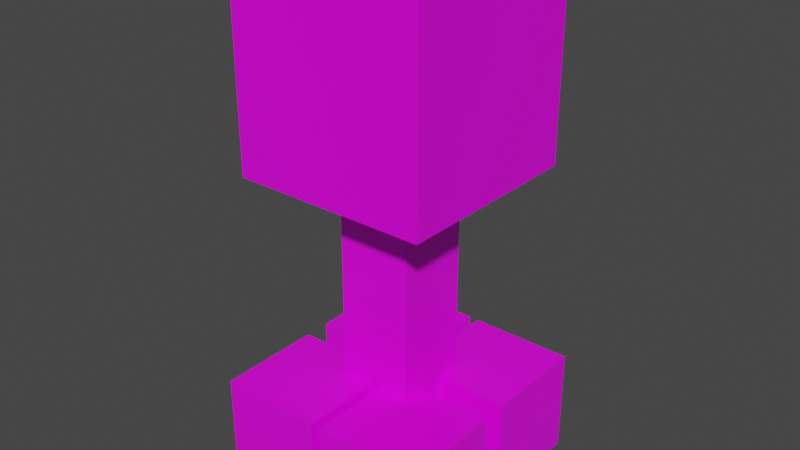 # Source: char_jump.blend  (saved by Blender 2.82.7; exported with 4.5.12 LTS)
import bpy
from mathutils import Matrix  # noqa: F401  (used for matrix-valued properties, if any)

bpy.ops.wm.read_factory_settings(use_empty=True)
scene = bpy.context.scene
scene.name = 'Scene'

# ---- collections
col_collection = bpy.data.collections.new('Collection'); scene.collection.children.link(col_collection)

# ---- images (referenced by path relative to the original .blend; pixels are not part of the script)
import os
ASSET_DIR = os.environ.get("B2B_ASSET_DIR", "")  # directory of the original .blend (textures are referenced by path, not embedded)
HERE = os.path.dirname(os.path.abspath(__file__))  # packed textures are extracted next to this script under _unpacked/

def load_image(name, relpath, width, height, colorspace="sRGB"):
    """Load a texture the original file referenced (path relative to the .blend, or extracted next to this script)."""
    p = next((c for c in (os.path.join(HERE, relpath), os.path.join(ASSET_DIR, relpath)) if relpath and os.path.exists(c)), "")
    if p:
        img = bpy.data.images.load(p, check_existing=True)
        img.name = name
    else:  # same state as the original file: an image datablock whose file is absent (Cycles renders it pink)
        img = bpy.data.images.new(name, width, height)
        img.source = "FILE"
        img.filepath = "//" + (relpath or name)
    img.colorspace_settings.name = colorspace
    return img
img_creeper_texture_png_transparent_png = load_image('creeper-texture-png-transparent.png', 'creeper-texture-png-transparent.png', 1024, 1024, 'sRGB')

# ---- materials (node trees are filled in below, after node groups)
mat_material = bpy.data.materials.new('Material')
mat_material.alpha_threshold = 0.0
mat_material.use_transparent_shadow = False
mat_material.line_color = (0.0, 0.0, 0.0, 1.0)

# ---- material node trees
mat_material.use_nodes = True; mat_material.node_tree.nodes.clear()
_N = mat_material.node_tree.nodes; _L = mat_material.node_tree.links
n0 = _N.new('ShaderNodeOutputMaterial'); n0.name = 'Material Output'; n0.location = (300, 300)
n1 = _N.new('ShaderNodeBsdfPrincipled'); n1.name = 'Principled BSDF'; n1.location = (10, 300)
n1.distribution = 'GGX'
n1.subsurface_method = 'BURLEY'
n1.inputs[2].default_value = 0.4
n1.inputs[3].default_value = 1.45
n1.inputs[27].default_value = (0.0, 0.0, 0.0, 1.0)
n1.inputs[28].default_value = 1.0
n2 = _N.new('ShaderNodeTexImage'); n2.name = 'Image Texture'; n2.location = (-280, 260)
n2.image = img_creeper_texture_png_transparent_png
_L.new(n1.outputs[0], n0.inputs[0])
_L.new(n2.outputs[0], n1.inputs[0])
n0.is_active_output = True

# ---- world
world_world = bpy.data.worlds.new('World'); scene.world = world_world
world_world.use_nodes = True; world_world.node_tree.nodes.clear()
_N = world_world.node_tree.nodes; _L = world_world.node_tree.links
n0 = _N.new('ShaderNodeOutputWorld'); n0.name = 'World Output'; n0.location = (300, 300)
n1 = _N.new('ShaderNodeBackground'); n1.name = 'Background'; n1.location = (10, 300)
n1.inputs[0].default_value = (0.05088, 0.05088, 0.05088, 1.0)
_L.new(n1.outputs[0], n0.inputs[0])
n0.is_active_output = True
world_world.color = (0.05088, 0.05088, 0.05088)
world_world.use_sun_shadow = False
world_world.sun_shadow_jitter_overblur = 0.0

# ---- meshes
me_cube = bpy.data.meshes.new('Cube')
me_cube.from_pydata([(1.0, 1.0, 1.0), (1.0, 1.0, -1.0), (1.0, -1.0, 1.0), (1.0, -1.0, -1.0), (-1.0, 1.0, 1.0), (-1.0, 1.0, -1.0), (-1.0, -1.0, 1.0), (-1.0, -1.0, -1.0)], [], [(0, 4, 6, 2), (3, 2, 6, 7), (7, 6, 4, 5), (5, 1, 3, 7), (1, 0, 2, 3), (5, 4, 0, 1)])
_uv = me_cube.uv_layers.new(name='UVMap')
_uv.uv.foreach_set('vector', [0.2356, 0.4972, 0.3548, 0.4972, 0.3548, 0.7472, 0.2356, 0.7472, 0.246, 0.5169, 0.2453, 0.7381, 0.1303, 0.7401, 0.1301, 0.5171, 0.375, 0.0, 0.625, 0.0, 0.625, 0.25, 0.375, 0.25, 0.2487, 0.5, 0.375, 0.5, 0.375, 0.75, 0.2487, 0.75, 0.2384, 0.5018, 0.3591, 0.5018, 0.3591, 0.7518, 0.2384, 0.7518, 0.375, 0.25, 0.4943, 0.25, 0.4943, 0.5, 0.375, 0.5])
me_cube.materials.append(mat_material)
me_cube.use_remesh_preserve_volume = False
me_cube.use_remesh_preserve_attributes = False
me_cube.use_mirror_vertex_groups = False
me_cube.update()
me_cube_001 = bpy.data.meshes.new('Cube.001')
me_cube_001.from_pydata([(-1.0, -1.0, -1.0), (-1.0, -1.0, 1.0), (-1.0, 1.0, -1.0), (-1.0, 1.0, 1.0), (1.0, -1.0, -1.0), (1.0, -1.0, 1.0), (1.0, 1.0, -1.0), (1.0, 1.0, 1.0)], [], [(0, 1, 3, 2), (2, 3, 7, 6), (6, 7, 5, 4), (4, 5, 1, 0), (2, 6, 4, 0), (7, 3, 1, 5)])
_uv = me_cube_001.uv_layers.new(name='UVMap')
_uv.uv.foreach_set('vector', [0.375, 0.0, 0.625, 0.0, 0.625, 0.25, 0.375, 0.25, 0.3606, 0.08414, 0.6106, 0.08414, 0.6106, 0.3341, 0.3606, 0.3341, 0.3281, 0.04568, 0.5781, 0.04568, 0.5781, 0.2957, 0.3281, 0.2957, 0.3317, 0.03606, 0.5817, 0.03606, 0.5817, 0.2861, 0.3317, 0.2861, 0.3065, 0.06491, 0.5565, 0.06491, 0.5565, 0.3149, 0.3065, 0.3149, 0.3401, 0.0601, 0.5901, 0.0601, 0.5901, 0.3101, 0.3401, 0.3101])
me_cube_001.materials.append(mat_material)
me_cube_001.use_remesh_fix_poles = True
me_cube_001.use_remesh_preserve_attributes = False
me_cube_001.use_mirror_vertex_groups = False
me_cube_001.update()
me_cube_002 = bpy.data.meshes.new('Cube.002')
me_cube_002.from_pydata([(-1.0, -1.0, -1.0), (-1.0, -1.0, 1.0), (-1.0, 1.0, -1.0), (-1.0, 1.0, 1.0), (1.0, -1.0, -1.0), (1.0, -1.0, 1.0), (1.0, 1.0, -1.0), (1.0, 1.0, 1.0)], [], [(0, 1, 3, 2), (2, 3, 7, 6), (6, 7, 5, 4), (4, 5, 1, 0), (2, 6, 4, 0), (7, 3, 1, 5)])
_uv = me_cube_002.uv_layers.new(name='UVMap')
_uv.uv.foreach_set('vector', [0.375, 0.0, 0.625, 0.0, 0.625, 0.25, 0.375, 0.25, 0.3438, 0.03125, 0.5938, 0.03125, 0.5938, 0.2813, 0.3438, 0.2813, 0.3377, 0.03606, 0.5877, 0.03606, 0.5877, 0.2861, 0.3377, 0.2861, 0.3125, 0.06491, 0.5625, 0.06491, 0.5625, 0.3149, 0.3125, 0.3149, 0.2668, 0.06971, 0.5168, 0.06971, 0.5168, 0.3197, 0.2668, 0.3197, 0.3245, 0.007214, 0.5745, 0.007214, 0.5745, 0.2572, 0.3245, 0.2572])
me_cube_002.materials.append(mat_material)
me_cube_002.use_remesh_fix_poles = True
me_cube_002.use_remesh_preserve_attributes = False
me_cube_002.use_mirror_vertex_groups = False
me_cube_002.update()
me_cube_003 = bpy.data.meshes.new('Cube.003')
me_cube_003.from_pydata([(-1.0, 3.49, -1.0), (-1.0, 1.49, -1.0), (-1.0, 3.49, 1.0), (1.0, 3.49, -1.0), (1.0, 1.49, -1.0), (1.0, 3.49, 1.0), (1.0, 1.49, 1.0), (-1.0, 1.49, 1.0)], [], [(1, 0, 3, 4), (0, 1, 7, 2), (3, 0, 2, 5), (4, 3, 5, 6), (6, 5, 2, 7), (1, 4, 6, 7)])
_uv = me_cube_003.uv_layers.new(name='UVMap')
_uv.uv.foreach_set('vector', [0.2814, 0.05264, 0.2814, 0.3026, 0.5314, 0.3026, 0.5314, 0.05264, 0.3279, 0.02018, 0.3279, 0.2702, 0.5779, 0.2702, 0.5779, 0.02018, 0.3237, 0.05557, 0.3237, 0.3056, 0.5737, 0.3056, 0.5737, 0.05557, 0.3176, 0.07183, 0.3176, 0.3218, 0.5676, 0.3218, 0.5676, 0.07183, 0.315, 0.0462, 0.315, 0.2962, 0.565, 0.2962, 0.565, 0.0462, 0.3531, 0.004458, 0.3531, 0.2545, 0.6031, 0.2545, 0.6031, 0.004458])
me_cube_003.materials.append(mat_material)
me_cube_003.use_remesh_fix_poles = True
me_cube_003.use_remesh_preserve_attributes = False
me_cube_003.use_mirror_vertex_groups = False
me_cube_003.update()
me_cube_004 = bpy.data.meshes.new('Cube.004')
me_cube_004.from_pydata([(-1.179, -1.0, -1.0), (-1.179, 1.0, -1.0), (-1.179, -1.0, 1.0), (-3.179, -1.0, -1.0), (-3.179, 1.0, -1.0), (-3.179, -1.0, 1.0), (-3.179, 1.0, 1.0), (-1.179, 1.0, 1.0)], [], [(1, 0, 3, 4), (0, 1, 7, 2), (3, 0, 2, 5), (4, 3, 5, 6), (6, 5, 2, 7), (1, 4, 6, 7)])
_uv = me_cube_004.uv_layers.new(name='UVMap')
_uv.uv.foreach_set('vector', [0.001222, 0.4964, 0.001222, 0.7464, 0.122, 0.7464, 0.122, 0.4964, 0.2684, 0.02538, 0.2684, 0.2754, 0.3839, 0.2754, 0.3839, 0.02538, 0.1251, 0.7475, 0.1251, 0.9975, 0.252, 0.9975, 0.252, 0.7475, 0.2354, 0.4975, 0.2354, 0.7475, 0.3497, 0.7475, 0.3497, 0.4975, 0.3446, 0.4467, 0.3446, 0.6967, 0.4703, 0.6967, 0.4703, 0.4467, 0.3154, 0.2551, 0.3154, 0.5051, 0.4385, 0.5051, 0.4385, 0.2551])
me_cube_004.materials.append(mat_material)
me_cube_004.use_remesh_fix_poles = True
me_cube_004.use_remesh_preserve_attributes = False
me_cube_004.use_mirror_vertex_groups = False
me_cube_004.update()
me_cube_005 = bpy.data.meshes.new('Cube.005')
me_cube_005.from_pydata([(-1.179, 3.49, -1.0), (-1.179, 1.49, -1.0), (-1.179, 3.49, 1.0), (-3.179, 3.49, -1.0), (-3.179, 1.49, -1.0), (-3.179, 3.49, 1.0), (-3.179, 1.49, 1.0), (-1.179, 1.49, 1.0)], [], [(1, 4, 3, 0), (0, 2, 7, 1), (3, 5, 2, 0), (4, 6, 5, 3), (6, 7, 2, 5), (1, 7, 6, 4)])
_uv = me_cube_005.uv_layers.new(name='UVMap')
_uv.uv.foreach_set('vector', [0.2921, 0.0601, 0.5421, 0.0601, 0.5421, 0.3101, 0.2921, 0.3101, 0.375, 0.0, 0.625, 0.0, 0.625, 0.25, 0.375, 0.25, 0.3401, 0.02645, 0.5901, 0.02645, 0.5901, 0.2764, 0.3401, 0.2764, 0.3017, 0.03366, 0.5517, 0.03366, 0.5517, 0.2837, 0.3017, 0.2837, 0.3233, 0.04808, 0.5733, 0.04808, 0.5733, 0.2981, 0.3233, 0.2981, 0.3209, 0.05289, 0.5709, 0.05289, 0.5709, 0.3029, 0.3209, 0.3029])
me_cube_005.materials.append(mat_material)
me_cube_005.use_remesh_fix_poles = True
me_cube_005.use_remesh_preserve_attributes = False
me_cube_005.use_mirror_vertex_groups = False
me_cube_005.update()
arm_armature = bpy.data.armatures.new('Armature')  # bones are not reproduced

# ---- objects
ob_cube = bpy.data.objects.new('Cube', me_cube)
ob_cube_001 = bpy.data.objects.new('Cube.001', me_cube_001)
ob_cube_002 = bpy.data.objects.new('Cube.002', me_cube_002)
ob_armature = bpy.data.objects.new('Armature', arm_armature)
ob_cube_003 = bpy.data.objects.new('Cube.003', me_cube_003)
ob_cube_004 = bpy.data.objects.new('Cube.004', me_cube_004)
ob_cube_005 = bpy.data.objects.new('Cube.005', me_cube_005)

# ---- transforms, parenting, visibility, modifiers, constraints
ob_cube.parent = ob_armature
ob_cube.location = (0.0, 0.0, 5.0)
ob_cube.scale = (1.179, 1.179, 1.179)
ob_cube.lock_rotations_4d = False
ob_cube.empty_display_type = 'ARROWS'
ob_cube.lineart.crease_threshold = 0.0
_vg = ob_cube.vertex_groups.new(name='head')
_vg.add([0, 1, 2, 3, 4, 5, 6, 7], 1.0, 'REPLACE')
_m = ob_cube.modifiers.new('Armature', 'ARMATURE')
_m.object = ob_armature
ob_cube_001.parent = ob_armature
ob_cube_001.location = (0.0, 0.0, 2.319)
ob_cube_001.scale = (0.456, 0.456, 1.72)
ob_cube_001.lineart.crease_threshold = 0.0
_vg = ob_cube_001.vertex_groups.new(name='spine')
_vg.add([0, 1, 2, 3, 4, 5, 6, 7], 1.0, 'REPLACE')
_m = ob_cube_001.modifiers.new('Armature', 'ARMATURE')
_m.object = ob_armature
ob_cube_002.parent = ob_armature
ob_cube_002.location = (0.6992, -0.7988, 0.6546)
ob_cube_002.scale = (0.6416, 0.6416, 0.6416)
ob_cube_002.lineart.crease_threshold = 0.0
_vg = ob_cube_002.vertex_groups.new(name='back-right')
_vg.add([0, 1, 2, 3, 4, 5, 6, 7], 1.0, 'REPLACE')
_m = ob_cube_002.modifiers.new('Armature', 'ARMATURE')
_m.object = ob_armature
ob_armature.location = (0.005418, 0.02324, -0.04703)
ob_armature.show_in_front = True
ob_armature.lineart.crease_threshold = 0.0
ob_cube_003.parent = ob_armature
ob_cube_003.location = (0.6992, -0.7988, 0.6546)
ob_cube_003.scale = (0.6416, 0.6416, 0.6416)
ob_cube_003.lineart.crease_threshold = 0.0
_vg = ob_cube_003.vertex_groups.new(name='front-right')
_vg.add([0, 1, 2, 3, 4, 5, 6, 7], 1.0, 'REPLACE')
_m = ob_cube_003.modifiers.new('Armature', 'ARMATURE')
_m.object = ob_armature
ob_cube_004.parent = ob_armature
ob_cube_004.location = (0.6992, -0.7988, 0.6546)
ob_cube_004.scale = (0.6416, 0.6416, 0.6416)
ob_cube_004.lineart.crease_threshold = 0.0
_vg = ob_cube_004.vertex_groups.new(name='back-left')
_vg.add([0, 1, 2, 3, 4, 5, 6, 7], 1.0, 'REPLACE')
_m = ob_cube_004.modifiers.new('Armature', 'ARMATURE')
_m.object = ob_armature
ob_cube_005.parent = ob_armature
ob_cube_005.location = (0.6992, -0.7988, 0.6546)
ob_cube_005.scale = (0.6416, 0.6416, 0.6416)
ob_cube_005.lineart.crease_threshold = 0.0
_vg = ob_cube_005.vertex_groups.new(name='front-left')
_vg.add([0, 1, 2, 3, 4, 5, 6, 7], 1.0, 'REPLACE')
_m = ob_cube_005.modifiers.new('Armature', 'ARMATURE')
_m.object = ob_armature

# ---- collection membership
col_collection.objects.link(ob_cube)
col_collection.objects.link(ob_cube_001)
col_collection.objects.link(ob_cube_002)
col_collection.objects.link(ob_armature)
col_collection.objects.link(ob_cube_003)
col_collection.objects.link(ob_cube_004)
col_collection.objects.link(ob_cube_005)

# ---- scene / render settings (as saved in the file)
scene.frame_start = 0; scene.frame_end = 10; scene.frame_set(0)
scene.render.engine = 'BLENDER_EEVEE_NEXT'
scene.cycles.use_denoising = False
scene.cycles.samples = 128
scene.cycles.sampling_pattern = 'TABULATED_SOBOL'
scene.cycles.use_adaptive_sampling = False
scene.cycles.use_light_tree = False
scene.view_settings.view_transform = 'Filmic'
bpy.context.view_layer.update()

# ---- added for rendering (the .blend has no active camera and no usable light): camera, sun
cam_auto = bpy.data.cameras.new('AutoCamera')
cam_auto.lens = 50.0
cam_auto.sensor_width = 36.0
cam_auto.clip_end = 1000.0
ob_auto_camera = bpy.data.objects.new('AutoCamera', cam_auto)
scene.collection.objects.link(ob_auto_camera)
ob_auto_camera.location = (6.90579, -8.26755, 8.65881)
ob_auto_camera.rotation_euler = (1.09748, -7.21219e-08, 0.694738)
scene.camera = ob_auto_camera
light_auto_sun = bpy.data.lights.new('AutoSun', 'SUN')
light_auto_sun.energy = 3.0
light_auto_sun.angle = 0.0523599
ob_auto_sun = bpy.data.objects.new('AutoSun', light_auto_sun)
scene.collection.objects.link(ob_auto_sun)
ob_auto_sun.rotation_euler = (0.872665, 0.174533, 0.523599)
bpy.context.view_layer.update()
